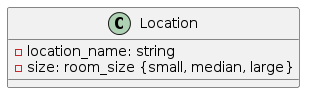

The diagram above was rendered by PlantUML. Its source (embedded in the PNG):
@startuml
class Location {
    - location_name: string
    - size: room_size {small, median, large}
}
@enduml